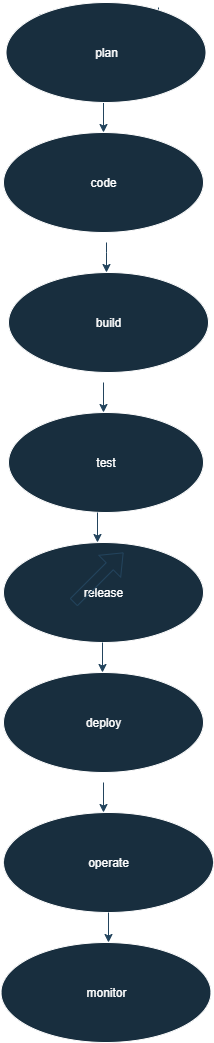

The diagram above was exported from draw.io. Its source (the exported page's mxGraphModel, read from the mxfile embedded in the PNG):
<mxGraphModel dx="2084" dy="1140" grid="1" gridSize="10" guides="1" tooltips="1" connect="1" arrows="1" fold="1" page="1" pageScale="1" pageWidth="850" pageHeight="1100" math="0" shadow="0">
  <root>
    <mxCell id="0" />
    <mxCell id="1" parent="0" />
    <mxCell id="KsF8abv7kIUDG-buPEqm-2" style="edgeStyle=orthogonalEdgeStyle;rounded=0;orthogonalLoop=1;jettySize=auto;html=1;exitX=0;exitY=0.5;exitDx=0;exitDy=0;labelBackgroundColor=none;strokeColor=#23445D;fontColor=default;" edge="1" parent="1">
      <mxGeometry relative="1" as="geometry">
        <mxPoint x="360" y="30" as="targetPoint" />
        <mxPoint x="360" y="25" as="sourcePoint" />
      </mxGeometry>
    </mxCell>
    <mxCell id="uQ8lkgxfqcQ3ZDVAzk9C-7" style="edgeStyle=orthogonalEdgeStyle;rounded=0;orthogonalLoop=1;jettySize=auto;html=1;exitX=0.5;exitY=1;exitDx=0;exitDy=0;labelBackgroundColor=none;strokeColor=#23445D;fontColor=default;" parent="1" edge="1">
      <mxGeometry relative="1" as="geometry">
        <mxPoint x="420" y="110" as="sourcePoint" />
        <mxPoint x="420" y="110" as="targetPoint" />
      </mxGeometry>
    </mxCell>
    <mxCell id="uQ8lkgxfqcQ3ZDVAzk9C-8" style="edgeStyle=orthogonalEdgeStyle;rounded=0;orthogonalLoop=1;jettySize=auto;html=1;labelBackgroundColor=none;strokeColor=#23445D;fontColor=default;" parent="1" edge="1">
      <mxGeometry relative="1" as="geometry">
        <mxPoint x="474.99090833947" y="75" as="sourcePoint" />
        <mxPoint x="474.99090833947" y="95" as="targetPoint" />
      </mxGeometry>
    </mxCell>
    <mxCell id="uQ8lkgxfqcQ3ZDVAzk9C-9" style="edgeStyle=orthogonalEdgeStyle;rounded=0;orthogonalLoop=1;jettySize=auto;html=1;labelBackgroundColor=none;strokeColor=#23445D;fontColor=default;" parent="1" edge="1">
      <mxGeometry relative="1" as="geometry">
        <mxPoint x="420" y="100" as="sourcePoint" />
        <mxPoint x="420" y="80" as="targetPoint" />
      </mxGeometry>
    </mxCell>
    <mxCell id="uQ8lkgxfqcQ3ZDVAzk9C-10" style="edgeStyle=orthogonalEdgeStyle;rounded=0;orthogonalLoop=1;jettySize=auto;html=1;exitX=0.5;exitY=1;exitDx=0;exitDy=0;labelBackgroundColor=none;strokeColor=#23445D;fontColor=default;" parent="1" edge="1">
      <mxGeometry relative="1" as="geometry">
        <mxPoint x="420" y="110" as="sourcePoint" />
        <mxPoint x="420" y="110" as="targetPoint" />
      </mxGeometry>
    </mxCell>
    <mxCell id="KsF8abv7kIUDG-buPEqm-1" style="edgeStyle=orthogonalEdgeStyle;rounded=0;orthogonalLoop=1;jettySize=auto;html=1;exitX=0.5;exitY=1;exitDx=0;exitDy=0;labelBackgroundColor=none;strokeColor=#23445D;fontColor=default;" edge="1" parent="1">
      <mxGeometry relative="1" as="geometry">
        <mxPoint x="420" y="110" as="sourcePoint" />
        <mxPoint x="420" y="110" as="targetPoint" />
      </mxGeometry>
    </mxCell>
    <mxCell id="KsF8abv7kIUDG-buPEqm-3" style="edgeStyle=orthogonalEdgeStyle;rounded=0;orthogonalLoop=1;jettySize=auto;html=1;labelBackgroundColor=none;strokeColor=#23445D;fontColor=default;" edge="1" parent="1">
      <mxGeometry relative="1" as="geometry">
        <mxPoint x="474.99090833947" y="15" as="sourcePoint" />
        <mxPoint x="474.99090833947" y="35" as="targetPoint" />
      </mxGeometry>
    </mxCell>
    <mxCell id="KsF8abv7kIUDG-buPEqm-20" style="edgeStyle=orthogonalEdgeStyle;rounded=0;orthogonalLoop=1;jettySize=auto;html=1;exitX=0.5;exitY=1;exitDx=0;exitDy=0;entryX=0.5;entryY=0;entryDx=0;entryDy=0;labelBackgroundColor=none;strokeColor=#23445D;fontColor=default;" edge="1" parent="1" source="KsF8abv7kIUDG-buPEqm-6" target="KsF8abv7kIUDG-buPEqm-7">
      <mxGeometry relative="1" as="geometry" />
    </mxCell>
    <mxCell id="KsF8abv7kIUDG-buPEqm-6" value="plan" style="ellipse;whiteSpace=wrap;html=1;fillColor=#182E3E;fontColor=#FFFFFF;strokeColor=#FFFFFF;labelBackgroundColor=none;" vertex="1" parent="1">
      <mxGeometry x="322.5" y="10" width="200" height="100" as="geometry" />
    </mxCell>
    <mxCell id="KsF8abv7kIUDG-buPEqm-7" value="code" style="ellipse;whiteSpace=wrap;html=1;fillColor=#182E3E;fontColor=#FFFFFF;strokeColor=#FFFFFF;labelBackgroundColor=none;" vertex="1" parent="1">
      <mxGeometry x="320" y="140" width="200" height="100" as="geometry" />
    </mxCell>
    <mxCell id="KsF8abv7kIUDG-buPEqm-8" value="build" style="ellipse;whiteSpace=wrap;html=1;fillColor=#182E3E;fontColor=#FFFFFF;strokeColor=#FFFFFF;labelBackgroundColor=none;" vertex="1" parent="1">
      <mxGeometry x="325" y="280" width="200" height="100" as="geometry" />
    </mxCell>
    <mxCell id="KsF8abv7kIUDG-buPEqm-9" value="test" style="ellipse;whiteSpace=wrap;html=1;fillColor=#182E3E;fontColor=#FFFFFF;strokeColor=#FFFFFF;labelBackgroundColor=none;" vertex="1" parent="1">
      <mxGeometry x="325" y="420" width="195" height="100" as="geometry" />
    </mxCell>
    <mxCell id="KsF8abv7kIUDG-buPEqm-10" value="release" style="ellipse;whiteSpace=wrap;html=1;fillColor=#182E3E;fontColor=#FFFFFF;strokeColor=#FFFFFF;labelBackgroundColor=none;" vertex="1" parent="1">
      <mxGeometry x="320" y="550" width="200" height="100" as="geometry" />
    </mxCell>
    <mxCell id="KsF8abv7kIUDG-buPEqm-11" value="deploy" style="ellipse;whiteSpace=wrap;html=1;fillColor=#182E3E;fontColor=#FFFFFF;strokeColor=#FFFFFF;labelBackgroundColor=none;" vertex="1" parent="1">
      <mxGeometry x="320" y="680" width="200" height="100" as="geometry" />
    </mxCell>
    <mxCell id="KsF8abv7kIUDG-buPEqm-13" value="operate" style="ellipse;whiteSpace=wrap;html=1;fillColor=#182E3E;fontColor=#FFFFFF;strokeColor=#FFFFFF;labelBackgroundColor=none;" vertex="1" parent="1">
      <mxGeometry x="320" y="820" width="210" height="100" as="geometry" />
    </mxCell>
    <mxCell id="KsF8abv7kIUDG-buPEqm-23" style="edgeStyle=orthogonalEdgeStyle;rounded=0;orthogonalLoop=1;jettySize=auto;html=1;exitX=0.5;exitY=1;exitDx=0;exitDy=0;entryX=0.5;entryY=0;entryDx=0;entryDy=0;labelBackgroundColor=none;strokeColor=#23445D;fontColor=default;" edge="1" parent="1">
      <mxGeometry relative="1" as="geometry">
        <mxPoint x="420" y="390" as="sourcePoint" />
        <mxPoint x="420" y="420" as="targetPoint" />
      </mxGeometry>
    </mxCell>
    <mxCell id="KsF8abv7kIUDG-buPEqm-24" style="edgeStyle=orthogonalEdgeStyle;rounded=0;orthogonalLoop=1;jettySize=auto;html=1;exitX=0.5;exitY=1;exitDx=0;exitDy=0;entryX=0.5;entryY=0;entryDx=0;entryDy=0;labelBackgroundColor=none;strokeColor=#23445D;fontColor=default;" edge="1" parent="1">
      <mxGeometry relative="1" as="geometry">
        <mxPoint x="414" y="520" as="sourcePoint" />
        <mxPoint x="414" y="550" as="targetPoint" />
      </mxGeometry>
    </mxCell>
    <mxCell id="KsF8abv7kIUDG-buPEqm-25" style="edgeStyle=orthogonalEdgeStyle;rounded=0;orthogonalLoop=1;jettySize=auto;html=1;exitX=0.5;exitY=1;exitDx=0;exitDy=0;entryX=0.5;entryY=0;entryDx=0;entryDy=0;labelBackgroundColor=none;strokeColor=#23445D;fontColor=default;" edge="1" parent="1">
      <mxGeometry relative="1" as="geometry">
        <mxPoint x="419" y="650" as="sourcePoint" />
        <mxPoint x="419" y="680" as="targetPoint" />
      </mxGeometry>
    </mxCell>
    <mxCell id="KsF8abv7kIUDG-buPEqm-26" style="edgeStyle=orthogonalEdgeStyle;rounded=0;orthogonalLoop=1;jettySize=auto;html=1;exitX=0.5;exitY=1;exitDx=0;exitDy=0;entryX=0.5;entryY=0;entryDx=0;entryDy=0;labelBackgroundColor=none;strokeColor=#23445D;fontColor=default;" edge="1" parent="1">
      <mxGeometry relative="1" as="geometry">
        <mxPoint x="420" y="790" as="sourcePoint" />
        <mxPoint x="420" y="820" as="targetPoint" />
      </mxGeometry>
    </mxCell>
    <mxCell id="KsF8abv7kIUDG-buPEqm-34" value="" style="shape=flexArrow;endArrow=classic;html=1;rounded=0;strokeColor=#23445D;" edge="1" parent="1">
      <mxGeometry width="50" height="50" relative="1" as="geometry">
        <mxPoint x="390" y="610" as="sourcePoint" />
        <mxPoint x="440" y="560" as="targetPoint" />
      </mxGeometry>
    </mxCell>
    <mxCell id="KsF8abv7kIUDG-buPEqm-42" value="monitor" style="ellipse;whiteSpace=wrap;html=1;fillColor=#182E3E;fontColor=#FFFFFF;strokeColor=#FFFFFF;labelBackgroundColor=none;" vertex="1" parent="1">
      <mxGeometry x="317.5" y="950" width="210" height="100" as="geometry" />
    </mxCell>
    <mxCell id="KsF8abv7kIUDG-buPEqm-43" style="edgeStyle=orthogonalEdgeStyle;rounded=0;orthogonalLoop=1;jettySize=auto;html=1;exitX=0.5;exitY=1;exitDx=0;exitDy=0;entryX=0.5;entryY=0;entryDx=0;entryDy=0;labelBackgroundColor=none;strokeColor=#23445D;fontColor=default;" edge="1" parent="1">
      <mxGeometry relative="1" as="geometry">
        <mxPoint x="425" y="920" as="sourcePoint" />
        <mxPoint x="425" y="950" as="targetPoint" />
      </mxGeometry>
    </mxCell>
    <mxCell id="KsF8abv7kIUDG-buPEqm-45" style="edgeStyle=orthogonalEdgeStyle;rounded=0;orthogonalLoop=1;jettySize=auto;html=1;exitX=0.5;exitY=1;exitDx=0;exitDy=0;entryX=0.5;entryY=0;entryDx=0;entryDy=0;labelBackgroundColor=none;strokeColor=#23445D;fontColor=default;" edge="1" parent="1">
      <mxGeometry relative="1" as="geometry">
        <mxPoint x="423" y="250" as="sourcePoint" />
        <mxPoint x="423" y="280" as="targetPoint" />
        <Array as="points">
          <mxPoint x="423" y="260" />
          <mxPoint x="423" y="260" />
        </Array>
      </mxGeometry>
    </mxCell>
  </root>
</mxGraphModel>